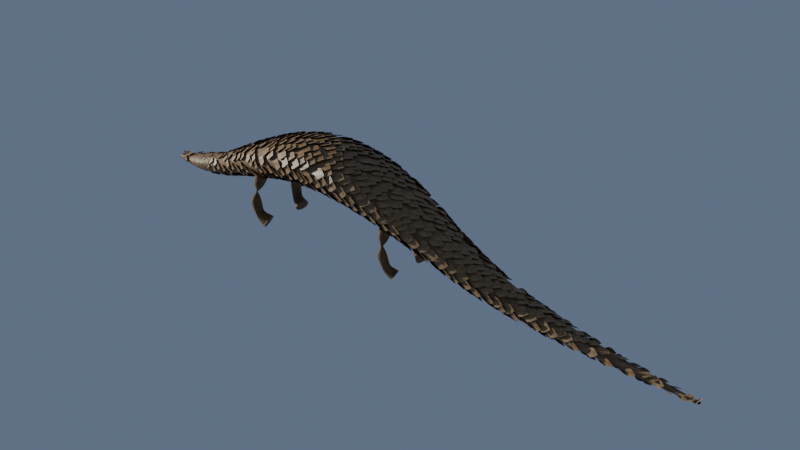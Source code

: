 # Source: assembly.blend  (saved by Blender 4.4.32; exported with 4.5.12 LTS)
import bpy
from mathutils import Matrix  # noqa: F401  (used for matrix-valued properties, if any)

bpy.ops.wm.read_factory_settings(use_empty=True)
scene = bpy.context.scene
scene.name = 'Scene'

# ---- collections
col_collection = bpy.data.collections.new('Collection'); scene.collection.children.link(col_collection)

# ---- materials (node trees are filled in below, after node groups)
mat_pangolinbelly = bpy.data.materials.new('PangolinBelly')
mat_pangolinheadmat = bpy.data.materials.new('PangolinHeadMat')
mat_pangolinlegmat = bpy.data.materials.new('PangolinLegMat')
mat_pangolinscalemat = bpy.data.materials.new('PangolinScaleMat')

# ---- node groups
ng_pangolinscales = bpy.data.node_groups.new('PangolinScales', 'GeometryNodeTree')
_s = ng_pangolinscales.interface.new_socket(name='Geometry', in_out='OUTPUT', socket_type='NodeSocketGeometry')
_s = ng_pangolinscales.interface.new_socket(name='Geometry', in_out='INPUT', socket_type='NodeSocketGeometry')
# nodes of 'PangolinScales' reference scene objects; filled in after objects exist

# ---- material node trees
mat_pangolinbelly.use_nodes = True; mat_pangolinbelly.node_tree.nodes.clear()
_N = mat_pangolinbelly.node_tree.nodes; _L = mat_pangolinbelly.node_tree.links
n0 = _N.new('ShaderNodeOutputMaterial'); n0.name = 'Material Output'; n0.location = (800, 0)
n1 = _N.new('ShaderNodeBsdfPrincipled'); n1.name = 'Principled BSDF'; n1.location = (400, 0)
n1.inputs[2].default_value = 0.75
n1.inputs[8].default_value = 0.08
n1.inputs[9].default_value = (0.3, 0.15, 0.08)
n1.inputs[13].default_value = 0.2
n2 = _N.new('ShaderNodeTexCoord'); n2.name = 'Texture Coordinate'; n2.location = (-500, 0)
n3 = _N.new('ShaderNodeTexNoise'); n3.name = 'Noise Texture'; n3.location = (-200, 100)
n3.inputs[2].default_value = 12.0
n3.inputs[3].default_value = 5.0
n4 = _N.new('ShaderNodeValToRGB'); n4.name = 'Color Ramp'; n4.location = (100, 100)
while len(n4.color_ramp.elements) > 1: n4.color_ramp.elements.remove(n4.color_ramp.elements[-1])
n4.color_ramp.elements[0].position = 0.3; n4.color_ramp.elements[0].color = (0.2, 0.12, 0.06, 1.0)
_e = n4.color_ramp.elements.new(0.7); _e.color = (0.3, 0.2, 0.12, 1.0)
n5 = _N.new('ShaderNodeTexNoise'); n5.name = 'Noise Texture.001'; n5.location = (-200, -200)
n5.inputs[2].default_value = 80.0
n5.inputs[3].default_value = 8.0
n6 = _N.new('ShaderNodeBump'); n6.name = 'Bump'; n6.location = (200, -200)
n6.inputs[0].default_value = 0.1
n6.inputs[1].default_value = 1.0
_L.new(n1.outputs[0], n0.inputs[0])
_L.new(n2.outputs[3], n3.inputs[0])
_L.new(n3.outputs[0], n4.inputs[0])
_L.new(n4.outputs[0], n1.inputs[0])
_L.new(n2.outputs[3], n5.inputs[0])
_L.new(n5.outputs[0], n6.inputs[3])
_L.new(n6.outputs[0], n1.inputs[5])
n0.is_active_output = True
mat_pangolinheadmat.use_nodes = True; mat_pangolinheadmat.node_tree.nodes.clear()
_N = mat_pangolinheadmat.node_tree.nodes; _L = mat_pangolinheadmat.node_tree.links
n0 = _N.new('ShaderNodeOutputMaterial'); n0.name = 'Material Output'; n0.location = (800, 0)
n1 = _N.new('ShaderNodeBsdfPrincipled'); n1.name = 'Principled BSDF'; n1.location = (400, 0)
n1.inputs[8].default_value = 0.03
n1.inputs[13].default_value = 0.4
n2 = _N.new('ShaderNodeTexCoord'); n2.name = 'Texture Coordinate'; n2.location = (-500, 0)
n3 = _N.new('ShaderNodeTexNoise'); n3.name = 'Noise Texture'; n3.location = (-200, 100)
n3.inputs[2].default_value = 20.0
n3.inputs[3].default_value = 6.0
n4 = _N.new('ShaderNodeValToRGB'); n4.name = 'Color Ramp'; n4.location = (100, 100)
while len(n4.color_ramp.elements) > 1: n4.color_ramp.elements.remove(n4.color_ramp.elements[-1])
n4.color_ramp.elements[0].position = 0.3; n4.color_ramp.elements[0].color = (0.15, 0.09, 0.04, 1.0)
_e = n4.color_ramp.elements.new(0.7); _e.color = (0.3, 0.18, 0.08, 1.0)
n5 = _N.new('ShaderNodeTexNoise'); n5.name = 'Noise Texture.001'; n5.location = (-200, -200)
n5.inputs[2].default_value = 50.0
n5.inputs[3].default_value = 10.0
n6 = _N.new('ShaderNodeBump'); n6.name = 'Bump'; n6.location = (200, -200)
n6.inputs[0].default_value = 0.2
n6.inputs[1].default_value = 1.0
_L.new(n1.outputs[0], n0.inputs[0])
_L.new(n2.outputs[3], n3.inputs[0])
_L.new(n3.outputs[0], n4.inputs[0])
_L.new(n4.outputs[0], n1.inputs[0])
_L.new(n2.outputs[3], n5.inputs[0])
_L.new(n5.outputs[0], n6.inputs[3])
_L.new(n6.outputs[0], n1.inputs[5])
n0.is_active_output = True
mat_pangolinlegmat.use_nodes = True; mat_pangolinlegmat.node_tree.nodes.clear()
_N = mat_pangolinlegmat.node_tree.nodes; _L = mat_pangolinlegmat.node_tree.links
n0 = _N.new('ShaderNodeOutputMaterial'); n0.name = 'Material Output'; n0.location = (800, 0)
n1 = _N.new('ShaderNodeBsdfPrincipled'); n1.name = 'Principled BSDF'; n1.location = (400, 0)
n1.inputs[2].default_value = 0.7
n1.inputs[13].default_value = 0.2
n2 = _N.new('ShaderNodeTexCoord'); n2.name = 'Texture Coordinate'; n2.location = (-500, 0)
n3 = _N.new('ShaderNodeTexNoise'); n3.name = 'Noise Texture'; n3.location = (-200, 100)
n3.inputs[2].default_value = 15.0
n3.inputs[3].default_value = 5.0
n4 = _N.new('ShaderNodeValToRGB'); n4.name = 'Color Ramp'; n4.location = (100, 100)
while len(n4.color_ramp.elements) > 1: n4.color_ramp.elements.remove(n4.color_ramp.elements[-1])
n4.color_ramp.elements[0].position = 0.3; n4.color_ramp.elements[0].color = (0.12, 0.07, 0.03, 1.0)
_e = n4.color_ramp.elements.new(0.7); _e.color = (0.25, 0.15, 0.07, 1.0)
n5 = _N.new('ShaderNodeTexNoise'); n5.name = 'Noise Texture.001'; n5.location = (-200, -200)
n5.inputs[2].default_value = 70.0
n5.inputs[3].default_value = 8.0
n6 = _N.new('ShaderNodeBump'); n6.name = 'Bump'; n6.location = (200, -200)
n6.inputs[0].default_value = 0.25
n6.inputs[1].default_value = 1.0
_L.new(n1.outputs[0], n0.inputs[0])
_L.new(n2.outputs[3], n3.inputs[0])
_L.new(n3.outputs[0], n4.inputs[0])
_L.new(n4.outputs[0], n1.inputs[0])
_L.new(n2.outputs[3], n5.inputs[0])
_L.new(n5.outputs[0], n6.inputs[3])
_L.new(n6.outputs[0], n1.inputs[5])
n0.is_active_output = True
mat_pangolinscalemat.use_nodes = True; mat_pangolinscalemat.node_tree.nodes.clear()
_N = mat_pangolinscalemat.node_tree.nodes; _L = mat_pangolinscalemat.node_tree.links
n0 = _N.new('ShaderNodeOutputMaterial'); n0.name = 'Material Output'; n0.location = (1200, 0)
n1 = _N.new('ShaderNodeBsdfPrincipled'); n1.name = 'Principled BSDF'; n1.location = (800, 0)
n1.inputs[8].default_value = 0.04
n1.inputs[9].default_value = (0.1, 0.05, 0.02)
n2 = _N.new('ShaderNodeTexCoord'); n2.name = 'Texture Coordinate'; n2.location = (-800, 0)
n3 = _N.new('ShaderNodeTexNoise'); n3.name = 'Noise Texture'; n3.location = (-500, 300)
n3.inputs[2].default_value = 8.0
n3.inputs[3].default_value = 3.0
n4 = _N.new('ShaderNodeTexNoise'); n4.name = 'Noise Texture.001'; n4.location = (-500, 100)
n4.inputs[2].default_value = 40.0
n4.inputs[3].default_value = 8.0
n4.inputs[4].default_value = 0.7
n5 = _N.new('ShaderNodeMix'); n5.name = 'Mix'; n5.location = (-200, 200)
n5.inputs[0].default_value = 0.7
n6 = _N.new('ShaderNodeValToRGB'); n6.name = 'Color Ramp'; n6.location = (100, 300)
while len(n6.color_ramp.elements) > 1: n6.color_ramp.elements.remove(n6.color_ramp.elements[-1])
n6.color_ramp.elements[0].position = 0.15; n6.color_ramp.elements[0].color = (0.08, 0.04, 0.02, 1.0)
_e = n6.color_ramp.elements.new(0.35); _e.color = (0.18, 0.1, 0.04, 1.0)
_e = n6.color_ramp.elements.new(0.55); _e.color = (0.32, 0.2, 0.09, 1.0)
_e = n6.color_ramp.elements.new(0.7); _e.color = (0.42, 0.27, 0.12, 1.0)
_e = n6.color_ramp.elements.new(0.85); _e.color = (0.5, 0.32, 0.14, 1.0)
n7 = _N.new('ShaderNodeTexNoise'); n7.name = 'Noise Texture.002'; n7.location = (-500, -200)
n7.inputs[2].default_value = 25.0
n7.inputs[3].default_value = 4.0
n8 = _N.new('ShaderNodeValToRGB'); n8.name = 'Color Ramp.001'; n8.location = (100, -200)
while len(n8.color_ramp.elements) > 1: n8.color_ramp.elements.remove(n8.color_ramp.elements[-1])
n8.color_ramp.elements[0].position = 0.3; n8.color_ramp.elements[0].color = (0.3, 0.3, 0.3, 1.0)
_e = n8.color_ramp.elements.new(0.7); _e.color = (0.55, 0.55, 0.55, 1.0)
n9 = _N.new('ShaderNodeTexNoise'); n9.name = 'Noise Texture.003'; n9.location = (-500, -450)
n9.inputs[2].default_value = 60.0
n9.inputs[3].default_value = 10.0
n9.inputs[4].default_value = 0.8
n10 = _N.new('ShaderNodeBump'); n10.name = 'Bump'; n10.location = (400, -400)
n10.inputs[0].default_value = 0.15
n10.inputs[1].default_value = 1.0
_L.new(n1.outputs[0], n0.inputs[0])
_L.new(n2.outputs[3], n3.inputs[0])
_L.new(n2.outputs[3], n4.inputs[0])
_L.new(n3.outputs[0], n5.inputs[2])
_L.new(n4.outputs[0], n5.inputs[3])
_L.new(n5.outputs[0], n6.inputs[0])
_L.new(n6.outputs[0], n1.inputs[0])
_L.new(n2.outputs[3], n7.inputs[0])
_L.new(n7.outputs[0], n8.inputs[0])
_L.new(n8.outputs[0], n1.inputs[2])
_L.new(n2.outputs[3], n9.inputs[0])
_L.new(n9.outputs[0], n10.inputs[3])
_L.new(n10.outputs[0], n1.inputs[5])
n0.is_active_output = True

# ---- world
world_world = bpy.data.worlds.new('World'); scene.world = world_world
world_world.use_nodes = True; world_world.node_tree.nodes.clear()
_N = world_world.node_tree.nodes; _L = world_world.node_tree.links
n0 = _N.new('ShaderNodeOutputWorld'); n0.name = 'World Output'; n0.location = (300, 300)
n1 = _N.new('ShaderNodeBackground'); n1.name = 'Background'; n1.location = (10, 300)
n1.inputs[0].default_value = (0.15, 0.2, 0.3, 1.0)
n1.inputs[1].default_value = 0.8
_L.new(n1.outputs[0], n0.inputs[0])
n0.is_active_output = True
world_world.color = (0.05088, 0.05088, 0.05088)
world_world.sun_shadow_jitter_overblur = 0.0

# ---- lights
light_sun_001 = bpy.data.lights.new('Sun.001', 'SUN')
light_sun_001.color = (1.0, 0.95, 0.85)
light_sun_001.energy = 4.0

# ---- meshes
me_pangolinbody_002 = bpy.data.meshes.new('PangolinBody.002')
me_pangolinbody_002.from_pydata([(0.2, 0.03, 0.55), (0.2, 0.02772, 0.5592), (0.2, 0.02121, 0.567), (0.2, 0.01148, 0.5722), (0.2, 1.837e-18, 0.574), (0.2, -0.01148, 0.5722), (0.2, -0.02121, 0.567), (0.2, -0.02772, 0.5592), (0.2, -0.03, 0.55), (0.2, -0.02772, 0.5379), (0.2, -0.02121, 0.5277), (0.2, -0.01148, 0.5209), (0.2, -5.511e-18, 0.5185), (0.2, 0.01148, 0.5209), (0.2, 0.02121, 0.5277), (0.2, 0.02772, 0.5379), (0.45, 0.08, 0.57), (0.45, 0.07391, 0.5914), (0.45, 0.05657, 0.6096), (0.45, 0.03061, 0.6217), (0.45, 4.899e-18, 0.626), (0.45, -0.03061, 0.6217), (0.45, -0.05657, 0.6096), (0.45, -0.07391, 0.5914), (0.45, -0.08, 0.57), (0.45, -0.07391, 0.5419), (0.45, -0.05657, 0.518), (0.45, -0.03061, 0.5021), (0.45, -1.47e-17, 0.4965), (0.45, 0.03061, 0.5021), (0.45, 0.05657, 0.518), (0.45, 0.07391, 0.5419), (0.75, 0.12, 0.64), (0.75, 0.1109, 0.6706), (0.75, 0.08485, 0.6966), (0.75, 0.04592, 0.7139), (0.75, 7.348e-18, 0.72), (0.75, -0.04592, 0.7139), (0.75, -0.08485, 0.6966), (0.75, -0.1109, 0.6706), (0.75, -0.12, 0.64), (0.75, -0.1109, 0.5998), (0.75, -0.08485, 0.5658), (0.75, -0.04592, 0.543), (0.75, -2.204e-17, 0.535), (0.75, 0.04592, 0.543), (0.75, 0.08485, 0.5658), (0.75, 0.1109, 0.5998), (1.0, 0.16, 0.76), (1.0, 0.1478, 0.7998), (1.0, 0.1131, 0.8335), (1.0, 0.06123, 0.8561), (1.0, 9.797e-18, 0.864), (1.0, -0.06123, 0.8561), (1.0, -0.1131, 0.8335), (1.0, -0.1478, 0.7998), (1.0, -0.16, 0.76), (1.0, -0.1478, 0.7078), (1.0, -0.1131, 0.6635), (1.0, -0.06123, 0.6339), (1.0, -2.939e-17, 0.6235), (1.0, 0.06123, 0.6339), (1.0, 0.1131, 0.6635), (1.0, 0.1478, 0.7078), (1.25, 0.22, 0.85), (1.25, 0.2033, 0.899), (1.25, 0.1556, 0.9405), (1.25, 0.08419, 0.9683), (1.25, 1.347e-17, 0.978), (1.25, -0.08419, 0.9683), (1.25, -0.1556, 0.9405), (1.25, -0.2033, 0.899), (1.25, -0.22, 0.85), (1.25, -0.2033, 0.7857), (1.25, -0.1556, 0.7312), (1.25, -0.08419, 0.6948), (1.25, -4.041e-17, 0.682), (1.25, 0.08419, 0.6948), (1.25, 0.1556, 0.7312), (1.25, 0.2033, 0.7857), (1.55, 0.28, 0.95), (1.55, 0.2587, 1.005), (1.55, 0.198, 1.052), (1.55, 0.1072, 1.083), (1.55, 1.715e-17, 1.094), (1.55, -0.1072, 1.083), (1.55, -0.198, 1.052), (1.55, -0.2587, 1.005), (1.55, -0.28, 0.95), (1.55, -0.2587, 0.8777), (1.55, -0.198, 0.8164), (1.55, -0.1072, 0.7754), (1.55, -5.144e-17, 0.761), (1.55, 0.1072, 0.7754), (1.55, 0.198, 0.8164), (1.55, 0.2587, 0.8777), (1.9, 0.3, 0.97), (1.9, 0.2772, 1.025), (1.9, 0.2121, 1.072), (1.9, 0.1148, 1.103), (1.9, 1.837e-17, 1.114), (1.9, -0.1148, 1.103), (1.9, -0.2121, 1.072), (1.9, -0.2772, 1.025), (1.9, -0.3, 0.97), (1.9, -0.2772, 0.8977), (1.9, -0.2121, 0.8364), (1.9, -0.1148, 0.7954), (1.9, -5.511e-17, 0.781), (1.9, 0.1148, 0.7954), (1.9, 0.2121, 0.8364), (1.9, 0.2772, 0.8977), (2.25, 0.28, 0.91), (2.25, 0.2587, 0.962), (2.25, 0.198, 1.006), (2.25, 0.1072, 1.036), (2.25, 1.715e-17, 1.046), (2.25, -0.1072, 1.036), (2.25, -0.198, 1.006), (2.25, -0.2587, 0.962), (2.25, -0.28, 0.91), (2.25, -0.2587, 0.8417), (2.25, -0.198, 0.7838), (2.25, -0.1072, 0.7451), (2.25, -5.144e-17, 0.7315), (2.25, 0.1072, 0.7451), (2.25, 0.198, 0.7838), (2.25, 0.2587, 0.8417), (2.55, 0.24, 0.8), (2.55, 0.2217, 0.8459), (2.55, 0.1697, 0.8849), (2.55, 0.09184, 0.9109), (2.55, 1.47e-17, 0.92), (2.55, -0.09184, 0.9109), (2.55, -0.1697, 0.8849), (2.55, -0.2217, 0.8459), (2.55, -0.24, 0.8), (2.55, -0.2217, 0.7397), (2.55, -0.1697, 0.6886), (2.55, -0.09184, 0.6545), (2.55, -4.409e-17, 0.6425), (2.55, 0.09184, 0.6545), (2.55, 0.1697, 0.6886), (2.55, 0.2217, 0.7397), (2.85, 0.18, 0.65), (2.85, 0.1663, 0.6867), (2.85, 0.1273, 0.7179), (2.85, 0.06888, 0.7387), (2.85, 1.102e-17, 0.746), (2.85, -0.06888, 0.7387), (2.85, -0.1273, 0.7179), (2.85, -0.1663, 0.6867), (2.85, -0.18, 0.65), (2.85, -0.1663, 0.6018), (2.85, -0.1273, 0.5609), (2.85, -0.06888, 0.5336), (2.85, -3.307e-17, 0.524), (2.85, 0.06888, 0.5336), (2.85, 0.1273, 0.5609), (2.85, 0.1663, 0.6018), (3.15, 0.14, 0.51), (3.15, 0.1293, 0.5406), (3.15, 0.09899, 0.5666), (3.15, 0.05358, 0.5839), (3.15, 8.573e-18, 0.59), (3.15, -0.05358, 0.5839), (3.15, -0.09899, 0.5666), (3.15, -0.1293, 0.5406), (3.15, -0.14, 0.51), (3.15, -0.1293, 0.4698), (3.15, -0.09899, 0.4358), (3.15, -0.05358, 0.413), (3.15, -2.572e-17, 0.405), (3.15, 0.05358, 0.413), (3.15, 0.09899, 0.4358), (3.15, 0.1293, 0.4698), (3.5, 0.1, 0.4), (3.5, 0.09239, 0.4245), (3.5, 0.07071, 0.4453), (3.5, 0.03827, 0.4591), (3.5, 6.123e-18, 0.464), (3.5, -0.03827, 0.4591), (3.5, -0.07071, 0.4453), (3.5, -0.09239, 0.4245), (3.5, -0.1, 0.4), (3.5, -0.09239, 0.3679), (3.5, -0.07071, 0.3406), (3.5, -0.03827, 0.3224), (3.5, -1.837e-17, 0.316), (3.5, 0.03827, 0.3224), (3.5, 0.07071, 0.3406), (3.5, 0.09239, 0.3679), (3.9, 0.07, 0.32), (3.9, 0.06467, 0.3353), (3.9, 0.0495, 0.3483), (3.9, 0.02679, 0.357), (3.9, 4.286e-18, 0.36), (3.9, -0.02679, 0.357), (3.9, -0.0495, 0.3483), (3.9, -0.06467, 0.3353), (3.9, -0.07, 0.32), (3.9, -0.06467, 0.2999), (3.9, -0.0495, 0.2829), (3.9, -0.02679, 0.2715), (3.9, -1.286e-17, 0.2675), (3.9, 0.02679, 0.2715), (3.9, 0.0495, 0.2829), (3.9, 0.06467, 0.2999), (4.35, 0.04, 0.26), (4.35, 0.03696, 0.2692), (4.35, 0.02828, 0.277), (4.35, 0.01531, 0.2822), (4.35, 2.449e-18, 0.284), (4.35, -0.01531, 0.2822), (4.35, -0.02828, 0.277), (4.35, -0.03696, 0.2692), (4.35, -0.04, 0.26), (4.35, -0.03696, 0.2479), (4.35, -0.02828, 0.2377), (4.35, -0.01531, 0.2309), (4.35, -7.348e-18, 0.2285), (4.35, 0.01531, 0.2309), (4.35, 0.02828, 0.2377), (4.35, 0.03696, 0.2479), (4.85, 0.01, 0.22), (4.85, 0.009239, 0.2231), (4.85, 0.007071, 0.2257), (4.85, 0.003827, 0.2274), (4.85, 6.123e-19, 0.228), (4.85, -0.003827, 0.2274), (4.85, -0.007071, 0.2257), (4.85, -0.009239, 0.2231), (4.85, -0.01, 0.22), (4.85, -0.009239, 0.216), (4.85, -0.007071, 0.2126), (4.85, -0.003827, 0.2103), (4.85, -1.837e-18, 0.2095), (4.85, 0.003827, 0.2103), (4.85, 0.007071, 0.2126), (4.85, 0.009239, 0.216)], [], [(0, 1, 17, 16), (1, 2, 18, 17), (2, 3, 19, 18), (3, 4, 20, 19), (4, 5, 21, 20), (5, 6, 22, 21), (6, 7, 23, 22), (7, 8, 24, 23), (8, 9, 25, 24), (9, 10, 26, 25), (10, 11, 27, 26), (11, 12, 28, 27), (12, 13, 29, 28), (13, 14, 30, 29), (14, 15, 31, 30), (15, 0, 16, 31), (16, 17, 33, 32), (17, 18, 34, 33), (18, 19, 35, 34), (19, 20, 36, 35), (20, 21, 37, 36), (21, 22, 38, 37), (22, 23, 39, 38), (23, 24, 40, 39), (24, 25, 41, 40), (25, 26, 42, 41), (26, 27, 43, 42), (27, 28, 44, 43), (28, 29, 45, 44), (29, 30, 46, 45), (30, 31, 47, 46), (31, 16, 32, 47), (32, 33, 49, 48), (33, 34, 50, 49), (34, 35, 51, 50), (35, 36, 52, 51), (36, 37, 53, 52), (37, 38, 54, 53), (38, 39, 55, 54), (39, 40, 56, 55), (40, 41, 57, 56), (41, 42, 58, 57), (42, 43, 59, 58), (43, 44, 60, 59), (44, 45, 61, 60), (45, 46, 62, 61), (46, 47, 63, 62), (47, 32, 48, 63), (48, 49, 65, 64), (49, 50, 66, 65), (50, 51, 67, 66), (51, 52, 68, 67), (52, 53, 69, 68), (53, 54, 70, 69), (54, 55, 71, 70), (55, 56, 72, 71), (56, 57, 73, 72), (57, 58, 74, 73), (58, 59, 75, 74), (59, 60, 76, 75), (60, 61, 77, 76), (61, 62, 78, 77), (62, 63, 79, 78), (63, 48, 64, 79), (64, 65, 81, 80), (65, 66, 82, 81), (66, 67, 83, 82), (67, 68, 84, 83), (68, 69, 85, 84), (69, 70, 86, 85), (70, 71, 87, 86), (71, 72, 88, 87), (72, 73, 89, 88), (73, 74, 90, 89), (74, 75, 91, 90), (75, 76, 92, 91), (76, 77, 93, 92), (77, 78, 94, 93), (78, 79, 95, 94), (79, 64, 80, 95), (80, 81, 97, 96), (81, 82, 98, 97), (82, 83, 99, 98), (83, 84, 100, 99), (84, 85, 101, 100), (85, 86, 102, 101), (86, 87, 103, 102), (87, 88, 104, 103), (88, 89, 105, 104), (89, 90, 106, 105), (90, 91, 107, 106), (91, 92, 108, 107), (92, 93, 109, 108), (93, 94, 110, 109), (94, 95, 111, 110), (95, 80, 96, 111), (96, 97, 113, 112), (97, 98, 114, 113), (98, 99, 115, 114), (99, 100, 116, 115), (100, 101, 117, 116), (101, 102, 118, 117), (102, 103, 119, 118), (103, 104, 120, 119), (104, 105, 121, 120), (105, 106, 122, 121), (106, 107, 123, 122), (107, 108, 124, 123), (108, 109, 125, 124), (109, 110, 126, 125), (110, 111, 127, 126), (111, 96, 112, 127), (112, 113, 129, 128), (113, 114, 130, 129), (114, 115, 131, 130), (115, 116, 132, 131), (116, 117, 133, 132), (117, 118, 134, 133), (118, 119, 135, 134), (119, 120, 136, 135), (120, 121, 137, 136), (121, 122, 138, 137), (122, 123, 139, 138), (123, 124, 140, 139), (124, 125, 141, 140), (125, 126, 142, 141), (126, 127, 143, 142), (127, 112, 128, 143), (128, 129, 145, 144), (129, 130, 146, 145), (130, 131, 147, 146), (131, 132, 148, 147), (132, 133, 149, 148), (133, 134, 150, 149), (134, 135, 151, 150), (135, 136, 152, 151), (136, 137, 153, 152), (137, 138, 154, 153), (138, 139, 155, 154), (139, 140, 156, 155), (140, 141, 157, 156), (141, 142, 158, 157), (142, 143, 159, 158), (143, 128, 144, 159), (144, 145, 161, 160), (145, 146, 162, 161), (146, 147, 163, 162), (147, 148, 164, 163), (148, 149, 165, 164), (149, 150, 166, 165), (150, 151, 167, 166), (151, 152, 168, 167), (152, 153, 169, 168), (153, 154, 170, 169), (154, 155, 171, 170), (155, 156, 172, 171), (156, 157, 173, 172), (157, 158, 174, 173), (158, 159, 175, 174), (159, 144, 160, 175), (160, 161, 177, 176), (161, 162, 178, 177), (162, 163, 179, 178), (163, 164, 180, 179), (164, 165, 181, 180), (165, 166, 182, 181), (166, 167, 183, 182), (167, 168, 184, 183), (168, 169, 185, 184), (169, 170, 186, 185), (170, 171, 187, 186), (171, 172, 188, 187), (172, 173, 189, 188), (173, 174, 190, 189), (174, 175, 191, 190), (175, 160, 176, 191), (176, 177, 193, 192), (177, 178, 194, 193), (178, 179, 195, 194), (179, 180, 196, 195), (180, 181, 197, 196), (181, 182, 198, 197), (182, 183, 199, 198), (183, 184, 200, 199), (184, 185, 201, 200), (185, 186, 202, 201), (186, 187, 203, 202), (187, 188, 204, 203), (188, 189, 205, 204), (189, 190, 206, 205), (190, 191, 207, 206), (191, 176, 192, 207), (192, 193, 209, 208), (193, 194, 210, 209), (194, 195, 211, 210), (195, 196, 212, 211), (196, 197, 213, 212), (197, 198, 214, 213), (198, 199, 215, 214), (199, 200, 216, 215), (200, 201, 217, 216), (201, 202, 218, 217), (202, 203, 219, 218), (203, 204, 220, 219), (204, 205, 221, 220), (205, 206, 222, 221), (206, 207, 223, 222), (207, 192, 208, 223), (208, 209, 225, 224), (209, 210, 226, 225), (210, 211, 227, 226), (211, 212, 228, 227), (212, 213, 229, 228), (213, 214, 230, 229), (214, 215, 231, 230), (215, 216, 232, 231), (216, 217, 233, 232), (217, 218, 234, 233), (218, 219, 235, 234), (219, 220, 236, 235), (220, 221, 237, 236), (221, 222, 238, 237), (222, 223, 239, 238), (223, 208, 224, 239), (0, 1, 2, 3, 4, 5, 6, 7, 8, 9, 10, 11, 12, 13, 14, 15), (239, 238, 237, 236, 235, 234, 233, 232, 231, 230, 229, 228, 227, 226, 225, 224)])
me_pangolinbody_002.polygons.foreach_set('use_smooth', [True] * 226)
me_pangolinbody_002.materials.append(mat_pangolinbelly)
me_pangolinbody_002.update()
me_pangolinhead_002 = bpy.data.meshes.new('PangolinHead.002')
me_pangolinhead_002.from_pydata([(0.15, 0.02, 0.535), (0.15, 0.01848, 0.5419), (0.15, 0.01414, 0.5477), (0.15, 0.007654, 0.5516), (0.15, 1.225e-18, 0.553), (0.15, -0.007654, 0.5516), (0.15, -0.01414, 0.5477), (0.15, -0.01848, 0.5419), (0.15, -0.02, 0.535), (0.15, -0.01848, 0.5278), (0.15, -0.01414, 0.5216), (0.15, -0.007654, 0.5175), (0.15, -3.674e-18, 0.5161), (0.15, 0.007654, 0.5175), (0.15, 0.01414, 0.5216), (0.15, 0.01848, 0.5278), (0.2, 0.03, 0.537), (0.2, 0.02772, 0.5465), (0.2, 0.02121, 0.5545), (0.2, 0.01148, 0.5598), (0.2, 1.837e-18, 0.5617), (0.2, -0.01148, 0.5598), (0.2, -0.02121, 0.5545), (0.2, -0.02772, 0.5465), (0.2, -0.03, 0.537), (0.2, -0.02772, 0.5266), (0.2, -0.02121, 0.5177), (0.2, -0.01148, 0.5118), (0.2, -5.511e-18, 0.5097), (0.2, 0.01148, 0.5118), (0.2, 0.02121, 0.5177), (0.2, 0.02772, 0.5266), (0.24, 0.038, 0.54), (0.24, 0.03511, 0.551), (0.24, 0.02687, 0.5604), (0.24, 0.01454, 0.5666), (0.24, 2.327e-18, 0.5688), (0.24, -0.01454, 0.5666), (0.24, -0.02687, 0.5604), (0.24, -0.03511, 0.551), (0.24, -0.038, 0.54), (0.24, -0.03511, 0.5271), (0.24, -0.02687, 0.5162), (0.24, -0.01454, 0.509), (0.24, -6.98e-18, 0.5064), (0.24, 0.01454, 0.509), (0.24, 0.02687, 0.5162), (0.24, 0.03511, 0.5271), (0.3, 0.055, 0.547), (0.3, 0.05081, 0.5616), (0.3, 0.03889, 0.574), (0.3, 0.02105, 0.5823), (0.3, 3.368e-18, 0.5853), (0.3, -0.02105, 0.5823), (0.3, -0.03889, 0.574), (0.3, -0.05081, 0.5616), (0.3, -0.055, 0.547), (0.3, -0.05081, 0.5289), (0.3, -0.03889, 0.5136), (0.3, -0.02105, 0.5033), (0.3, -1.01e-17, 0.4998), (0.3, 0.02105, 0.5033), (0.3, 0.03889, 0.5136), (0.3, 0.05081, 0.5289), (0.37, 0.075, 0.56), (0.37, 0.06929, 0.5788), (0.37, 0.05303, 0.5948), (0.37, 0.0287, 0.6055), (0.37, 4.592e-18, 0.6092), (0.37, -0.0287, 0.6055), (0.37, -0.05303, 0.5948), (0.37, -0.06929, 0.5788), (0.37, -0.075, 0.56), (0.37, -0.06929, 0.5359), (0.37, -0.05303, 0.5155), (0.37, -0.0287, 0.5018), (0.37, -1.378e-17, 0.497), (0.37, 0.0287, 0.5018), (0.37, 0.05303, 0.5155), (0.37, 0.06929, 0.5359), (0.45, 0.095, 0.575), (0.45, 0.08777, 0.5989), (0.45, 0.06718, 0.6191), (0.45, 0.03635, 0.6327), (0.45, 5.817e-18, 0.6374), (0.45, -0.03635, 0.6327), (0.45, -0.06718, 0.6191), (0.45, -0.08777, 0.5989), (0.45, -0.095, 0.575), (0.45, -0.08777, 0.5437), (0.45, -0.06718, 0.5171), (0.45, -0.03635, 0.4993), (0.45, -1.745e-17, 0.4931), (0.45, 0.03635, 0.4993), (0.45, 0.06718, 0.5171), (0.45, 0.08777, 0.5437), (0.53, 0.105, 0.592), (0.53, 0.09701, 0.618), (0.53, 0.07425, 0.6401), (0.53, 0.04018, 0.6548), (0.53, 6.429e-18, 0.66), (0.53, -0.04018, 0.6548), (0.53, -0.07425, 0.6401), (0.53, -0.09701, 0.618), (0.53, -0.105, 0.592), (0.53, -0.09701, 0.5578), (0.53, -0.07425, 0.5289), (0.53, -0.04018, 0.5095), (0.53, -1.929e-17, 0.5028), (0.53, 0.04018, 0.5095), (0.53, 0.07425, 0.5289), (0.53, 0.09701, 0.5578), (0.62, 0.112, 0.616), (0.62, 0.1035, 0.6442), (0.62, 0.0792, 0.668), (0.62, 0.04286, 0.684), (0.62, 6.858e-18, 0.6896), (0.62, -0.04286, 0.684), (0.62, -0.0792, 0.668), (0.62, -0.1035, 0.6442), (0.62, -0.112, 0.616), (0.62, -0.1035, 0.579), (0.62, -0.0792, 0.5477), (0.62, -0.04286, 0.5268), (0.62, -2.057e-17, 0.5194), (0.62, 0.04286, 0.5268), (0.62, 0.0792, 0.5477), (0.62, 0.1035, 0.579), (0.75, 0.12, 0.64), (0.75, 0.1109, 0.6706), (0.75, 0.08485, 0.6966), (0.75, 0.04592, 0.7139), (0.75, 7.348e-18, 0.72), (0.75, -0.04592, 0.7139), (0.75, -0.08485, 0.6966), (0.75, -0.1109, 0.6706), (0.75, -0.12, 0.64), (0.75, -0.1109, 0.5998), (0.75, -0.08485, 0.5658), (0.75, -0.04592, 0.543), (0.75, -2.204e-17, 0.535), (0.75, 0.04592, 0.543), (0.75, 0.08485, 0.5658), (0.75, 0.1109, 0.5998)], [], [(0, 1, 17, 16), (1, 2, 18, 17), (2, 3, 19, 18), (3, 4, 20, 19), (4, 5, 21, 20), (5, 6, 22, 21), (6, 7, 23, 22), (7, 8, 24, 23), (8, 9, 25, 24), (9, 10, 26, 25), (10, 11, 27, 26), (11, 12, 28, 27), (12, 13, 29, 28), (13, 14, 30, 29), (14, 15, 31, 30), (15, 0, 16, 31), (16, 17, 33, 32), (17, 18, 34, 33), (18, 19, 35, 34), (19, 20, 36, 35), (20, 21, 37, 36), (21, 22, 38, 37), (22, 23, 39, 38), (23, 24, 40, 39), (24, 25, 41, 40), (25, 26, 42, 41), (26, 27, 43, 42), (27, 28, 44, 43), (28, 29, 45, 44), (29, 30, 46, 45), (30, 31, 47, 46), (31, 16, 32, 47), (32, 33, 49, 48), (33, 34, 50, 49), (34, 35, 51, 50), (35, 36, 52, 51), (36, 37, 53, 52), (37, 38, 54, 53), (38, 39, 55, 54), (39, 40, 56, 55), (40, 41, 57, 56), (41, 42, 58, 57), (42, 43, 59, 58), (43, 44, 60, 59), (44, 45, 61, 60), (45, 46, 62, 61), (46, 47, 63, 62), (47, 32, 48, 63), (48, 49, 65, 64), (49, 50, 66, 65), (50, 51, 67, 66), (51, 52, 68, 67), (52, 53, 69, 68), (53, 54, 70, 69), (54, 55, 71, 70), (55, 56, 72, 71), (56, 57, 73, 72), (57, 58, 74, 73), (58, 59, 75, 74), (59, 60, 76, 75), (60, 61, 77, 76), (61, 62, 78, 77), (62, 63, 79, 78), (63, 48, 64, 79), (64, 65, 81, 80), (65, 66, 82, 81), (66, 67, 83, 82), (67, 68, 84, 83), (68, 69, 85, 84), (69, 70, 86, 85), (70, 71, 87, 86), (71, 72, 88, 87), (72, 73, 89, 88), (73, 74, 90, 89), (74, 75, 91, 90), (75, 76, 92, 91), (76, 77, 93, 92), (77, 78, 94, 93), (78, 79, 95, 94), (79, 64, 80, 95), (80, 81, 97, 96), (81, 82, 98, 97), (82, 83, 99, 98), (83, 84, 100, 99), (84, 85, 101, 100), (85, 86, 102, 101), (86, 87, 103, 102), (87, 88, 104, 103), (88, 89, 105, 104), (89, 90, 106, 105), (90, 91, 107, 106), (91, 92, 108, 107), (92, 93, 109, 108), (93, 94, 110, 109), (94, 95, 111, 110), (95, 80, 96, 111), (96, 97, 113, 112), (97, 98, 114, 113), (98, 99, 115, 114), (99, 100, 116, 115), (100, 101, 117, 116), (101, 102, 118, 117), (102, 103, 119, 118), (103, 104, 120, 119), (104, 105, 121, 120), (105, 106, 122, 121), (106, 107, 123, 122), (107, 108, 124, 123), (108, 109, 125, 124), (109, 110, 126, 125), (110, 111, 127, 126), (111, 96, 112, 127), (112, 113, 129, 128), (113, 114, 130, 129), (114, 115, 131, 130), (115, 116, 132, 131), (116, 117, 133, 132), (117, 118, 134, 133), (118, 119, 135, 134), (119, 120, 136, 135), (120, 121, 137, 136), (121, 122, 138, 137), (122, 123, 139, 138), (123, 124, 140, 139), (124, 125, 141, 140), (125, 126, 142, 141), (126, 127, 143, 142), (127, 112, 128, 143), (0, 1, 2, 3, 4, 5, 6, 7, 8, 9, 10, 11, 12, 13, 14, 15)])
me_pangolinhead_002.polygons.foreach_set('use_smooth', [True] * 129)
me_pangolinhead_002.materials.append(mat_pangolinheadmat)
me_pangolinhead_002.update()
me_pangolinlegs_002 = bpy.data.meshes.new('PangolinLegs.002')
me_pangolinlegs_002.from_pydata([(1.269, -0.141, 0.75), (1.253, -0.1656, 0.7604), (1.256, -0.1957, 0.7668), (1.275, -0.2199, 0.7668), (1.304, -0.2288, 0.7604), (1.331, -0.219, 0.75), (1.347, -0.1944, 0.7396), (1.344, -0.1643, 0.7332), (1.325, -0.1401, 0.7332), (1.296, -0.1312, 0.7396), (1.245, -0.1629, 0.665), (1.231, -0.1863, 0.6748), (1.233, -0.2149, 0.6809), (1.251, -0.2379, 0.6809), (1.279, -0.2463, 0.6748), (1.305, -0.2371, 0.665), (1.319, -0.2137, 0.6552), (1.317, -0.1851, 0.6491), (1.299, -0.1621, 0.6491), (1.271, -0.1537, 0.6552), (1.275, -0.2574, 0.58), (1.292, -0.236, 0.5858), (1.292, -0.2084, 0.5894), (1.277, -0.1853, 0.5894), (1.251, -0.1754, 0.5858), (1.225, -0.1826, 0.58), (1.208, -0.204, 0.5742), (1.208, -0.2316, 0.5706), (1.223, -0.2547, 0.5706), (1.249, -0.2646, 0.5742), (1.289, -0.2454, 0.5), (1.304, -0.2251, 0.5055), (1.305, -0.1991, 0.5089), (1.291, -0.1772, 0.5089), (1.266, -0.1679, 0.5055), (1.241, -0.1746, 0.5), (1.226, -0.1949, 0.4945), (1.225, -0.2209, 0.4911), (1.239, -0.2428, 0.4911), (1.264, -0.2521, 0.4945), (1.291, -0.2385, 0.42), (1.3, -0.228, 0.4406), (1.301, -0.2069, 0.4533), (1.294, -0.1831, 0.4533), (1.282, -0.1658, 0.4406), (1.269, -0.1615, 0.42), (1.26, -0.172, 0.3994), (1.259, -0.1931, 0.3867), (1.266, -0.2169, 0.3867), (1.278, -0.2342, 0.3994), (1.328, -0.2357, 0.4), (1.338, -0.2233, 0.4245), (1.34, -0.1981, 0.4396), (1.332, -0.1699, 0.4396), (1.317, -0.1494, 0.4245), (1.302, -0.1443, 0.4), (1.292, -0.1567, 0.3755), (1.29, -0.1819, 0.3604), (1.298, -0.2101, 0.3604), (1.313, -0.2306, 0.3755), (1.365, -0.2329, 0.38), (1.377, -0.2185, 0.4083), (1.379, -0.1894, 0.4258), (1.37, -0.1567, 0.4258), (1.353, -0.1329, 0.4083), (1.335, -0.1271, 0.38), (1.323, -0.1415, 0.3517), (1.321, -0.1706, 0.3342), (1.33, -0.2033, 0.3342), (1.347, -0.2271, 0.3517), (1.331, 0.219, 0.75), (1.304, 0.2288, 0.7604), (1.275, 0.2199, 0.7668), (1.256, 0.1957, 0.7668), (1.253, 0.1656, 0.7604), (1.269, 0.141, 0.75), (1.296, 0.1312, 0.7396), (1.325, 0.1401, 0.7332), (1.344, 0.1643, 0.7332), (1.347, 0.1944, 0.7396), (1.305, 0.2371, 0.665), (1.279, 0.2463, 0.6748), (1.251, 0.2379, 0.6809), (1.233, 0.2149, 0.6809), (1.231, 0.1863, 0.6748), (1.245, 0.1629, 0.665), (1.271, 0.1537, 0.6552), (1.299, 0.1621, 0.6491), (1.317, 0.1851, 0.6491), (1.319, 0.2137, 0.6552), (1.225, 0.1826, 0.58), (1.251, 0.1754, 0.5858), (1.277, 0.1853, 0.5894), (1.292, 0.2084, 0.5894), (1.292, 0.236, 0.5858), (1.275, 0.2574, 0.58), (1.249, 0.2646, 0.5742), (1.223, 0.2547, 0.5706), (1.208, 0.2316, 0.5706), (1.208, 0.204, 0.5742), (1.241, 0.1746, 0.5), (1.266, 0.1679, 0.5055), (1.291, 0.1772, 0.5089), (1.305, 0.1991, 0.5089), (1.304, 0.2251, 0.5055), (1.289, 0.2454, 0.5), (1.264, 0.2521, 0.4945), (1.239, 0.2428, 0.4911), (1.225, 0.2209, 0.4911), (1.226, 0.1949, 0.4945), (1.269, 0.1615, 0.42), (1.282, 0.1658, 0.4406), (1.294, 0.1831, 0.4533), (1.301, 0.2069, 0.4533), (1.3, 0.228, 0.4406), (1.291, 0.2385, 0.42), (1.278, 0.2342, 0.3994), (1.266, 0.2169, 0.3867), (1.259, 0.1931, 0.3867), (1.26, 0.172, 0.3994), (1.302, 0.1443, 0.4), (1.317, 0.1494, 0.4245), (1.332, 0.1699, 0.4396), (1.34, 0.1981, 0.4396), (1.338, 0.2233, 0.4245), (1.328, 0.2357, 0.4), (1.313, 0.2306, 0.3755), (1.298, 0.2101, 0.3604), (1.29, 0.1819, 0.3604), (1.292, 0.1567, 0.3755), (1.335, 0.1271, 0.38), (1.353, 0.1329, 0.4083), (1.37, 0.1567, 0.4258), (1.379, 0.1894, 0.4258), (1.377, 0.2185, 0.4083), (1.365, 0.2329, 0.38), (1.347, 0.2271, 0.3517), (1.33, 0.2033, 0.3342), (1.321, 0.1706, 0.3342), (1.323, 0.1415, 0.3517), (2.463, -0.135, 0.68), (2.455, -0.1613, 0.6858), (2.465, -0.187, 0.6894), (2.488, -0.2025, 0.6894), (2.516, -0.2017, 0.6858), (2.537, -0.185, 0.68), (2.545, -0.1587, 0.6742), (2.535, -0.133, 0.6706), (2.512, -0.1175, 0.6706), (2.484, -0.1183, 0.6742), (2.455, -0.1514, 0.6), (2.448, -0.1762, 0.6055), (2.457, -0.2005, 0.6089), (2.479, -0.2151, 0.6089), (2.505, -0.2143, 0.6055), (2.525, -0.1986, 0.6), (2.532, -0.1738, 0.5945), (2.523, -0.1495, 0.5911), (2.501, -0.1349, 0.5911), (2.475, -0.1357, 0.5945), (2.498, -0.2258, 0.52), (2.515, -0.2089, 0.5272), (2.518, -0.1848, 0.5316), (2.507, -0.1627, 0.5316), (2.486, -0.151, 0.5272), (2.462, -0.1542, 0.52), (2.445, -0.1711, 0.5128), (2.442, -0.1952, 0.5084), (2.453, -0.2173, 0.5084), (2.474, -0.229, 0.5128), (2.517, -0.2135, 0.45), (2.532, -0.1977, 0.4567), (2.536, -0.1752, 0.4609), (2.525, -0.1544, 0.4609), (2.505, -0.1435, 0.4567), (2.483, -0.1465, 0.45), (2.468, -0.1623, 0.4433), (2.464, -0.1848, 0.4391), (2.475, -0.2056, 0.4391), (2.495, -0.2165, 0.4433), (2.531, -0.2032, 0.38), (2.539, -0.1934, 0.3974), (2.54, -0.1746, 0.4081), (2.533, -0.1541, 0.4081), (2.521, -0.1397, 0.3974), (2.509, -0.1368, 0.38), (2.501, -0.1466, 0.3626), (2.5, -0.1654, 0.3519), (2.507, -0.1859, 0.3519), (2.519, -0.2003, 0.3626), (2.563, -0.1979, 0.36), (2.572, -0.1867, 0.3799), (2.573, -0.1653, 0.3922), (2.565, -0.1418, 0.3922), (2.552, -0.1253, 0.3799), (2.537, -0.1221, 0.36), (2.528, -0.1333, 0.3401), (2.527, -0.1547, 0.3278), (2.535, -0.1782, 0.3278), (2.548, -0.1947, 0.3401), (2.594, -0.1927, 0.34), (2.605, -0.1801, 0.3624), (2.606, -0.156, 0.3762), (2.597, -0.1296, 0.3762), (2.582, -0.111, 0.3624), (2.566, -0.1073, 0.34), (2.555, -0.1199, 0.3176), (2.554, -0.144, 0.3038), (2.563, -0.1704, 0.3038), (2.578, -0.189, 0.3176), (2.537, 0.185, 0.68), (2.516, 0.2017, 0.6858), (2.488, 0.2025, 0.6894), (2.465, 0.187, 0.6894), (2.455, 0.1613, 0.6858), (2.463, 0.135, 0.68), (2.484, 0.1183, 0.6742), (2.512, 0.1175, 0.6706), (2.535, 0.133, 0.6706), (2.545, 0.1587, 0.6742), (2.525, 0.1986, 0.6), (2.505, 0.2143, 0.6055), (2.479, 0.2151, 0.6089), (2.457, 0.2005, 0.6089), (2.448, 0.1762, 0.6055), (2.455, 0.1514, 0.6), (2.475, 0.1357, 0.5945), (2.501, 0.1349, 0.5911), (2.523, 0.1495, 0.5911), (2.532, 0.1738, 0.5945), (2.462, 0.1542, 0.52), (2.486, 0.151, 0.5272), (2.507, 0.1627, 0.5316), (2.518, 0.1848, 0.5316), (2.515, 0.2089, 0.5272), (2.498, 0.2258, 0.52), (2.474, 0.229, 0.5128), (2.453, 0.2173, 0.5084), (2.442, 0.1952, 0.5084), (2.445, 0.1711, 0.5128), (2.483, 0.1465, 0.45), (2.505, 0.1435, 0.4567), (2.525, 0.1544, 0.4609), (2.536, 0.1752, 0.4609), (2.532, 0.1977, 0.4567), (2.517, 0.2135, 0.45), (2.495, 0.2165, 0.4433), (2.475, 0.2056, 0.4391), (2.464, 0.1848, 0.4391), (2.468, 0.1623, 0.4433), (2.509, 0.1368, 0.38), (2.521, 0.1397, 0.3974), (2.533, 0.1541, 0.4081), (2.54, 0.1746, 0.4081), (2.539, 0.1934, 0.3974), (2.531, 0.2032, 0.38), (2.519, 0.2003, 0.3626), (2.507, 0.1859, 0.3519), (2.5, 0.1654, 0.3519), (2.501, 0.1466, 0.3626), (2.537, 0.1221, 0.36), (2.552, 0.1253, 0.3799), (2.565, 0.1418, 0.3922), (2.573, 0.1653, 0.3922), (2.572, 0.1867, 0.3799), (2.563, 0.1979, 0.36), (2.548, 0.1947, 0.3401), (2.535, 0.1782, 0.3278), (2.527, 0.1547, 0.3278), (2.528, 0.1333, 0.3401), (2.566, 0.1073, 0.34), (2.582, 0.111, 0.3624), (2.597, 0.1296, 0.3762), (2.606, 0.156, 0.3762), (2.605, 0.1801, 0.3624), (2.594, 0.1927, 0.34), (2.578, 0.189, 0.3176), (2.563, 0.1704, 0.3038), (2.554, 0.144, 0.3038), (2.555, 0.1199, 0.3176)], [], [(0, 1, 11, 10), (1, 2, 12, 11), (2, 3, 13, 12), (3, 4, 14, 13), (4, 5, 15, 14), (5, 6, 16, 15), (6, 7, 17, 16), (7, 8, 18, 17), (8, 9, 19, 18), (9, 0, 10, 19), (10, 11, 21, 20), (11, 12, 22, 21), (12, 13, 23, 22), (13, 14, 24, 23), (14, 15, 25, 24), (15, 16, 26, 25), (16, 17, 27, 26), (17, 18, 28, 27), (18, 19, 29, 28), (19, 10, 20, 29), (20, 21, 31, 30), (21, 22, 32, 31), (22, 23, 33, 32), (23, 24, 34, 33), (24, 25, 35, 34), (25, 26, 36, 35), (26, 27, 37, 36), (27, 28, 38, 37), (28, 29, 39, 38), (29, 20, 30, 39), (30, 31, 41, 40), (31, 32, 42, 41), (32, 33, 43, 42), (33, 34, 44, 43), (34, 35, 45, 44), (35, 36, 46, 45), (36, 37, 47, 46), (37, 38, 48, 47), (38, 39, 49, 48), (39, 30, 40, 49), (40, 41, 51, 50), (41, 42, 52, 51), (42, 43, 53, 52), (43, 44, 54, 53), (44, 45, 55, 54), (45, 46, 56, 55), (46, 47, 57, 56), (47, 48, 58, 57), (48, 49, 59, 58), (49, 40, 50, 59), (50, 51, 61, 60), (51, 52, 62, 61), (52, 53, 63, 62), (53, 54, 64, 63), (54, 55, 65, 64), (55, 56, 66, 65), (56, 57, 67, 66), (57, 58, 68, 67), (58, 59, 69, 68), (59, 50, 60, 69), (0, 1, 2, 3, 4, 5, 6, 7, 8, 9), (69, 68, 67, 66, 65, 64, 63, 62, 61, 60), (70, 71, 81, 80), (71, 72, 82, 81), (72, 73, 83, 82), (73, 74, 84, 83), (74, 75, 85, 84), (75, 76, 86, 85), (76, 77, 87, 86), (77, 78, 88, 87), (78, 79, 89, 88), (79, 70, 80, 89), (80, 81, 91, 90), (81, 82, 92, 91), (82, 83, 93, 92), (83, 84, 94, 93), (84, 85, 95, 94), (85, 86, 96, 95), (86, 87, 97, 96), (87, 88, 98, 97), (88, 89, 99, 98), (89, 80, 90, 99), (90, 91, 101, 100), (91, 92, 102, 101), (92, 93, 103, 102), (93, 94, 104, 103), (94, 95, 105, 104), (95, 96, 106, 105), (96, 97, 107, 106), (97, 98, 108, 107), (98, 99, 109, 108), (99, 90, 100, 109), (100, 101, 111, 110), (101, 102, 112, 111), (102, 103, 113, 112), (103, 104, 114, 113), (104, 105, 115, 114), (105, 106, 116, 115), (106, 107, 117, 116), (107, 108, 118, 117), (108, 109, 119, 118), (109, 100, 110, 119), (110, 111, 121, 120), (111, 112, 122, 121), (112, 113, 123, 122), (113, 114, 124, 123), (114, 115, 125, 124), (115, 116, 126, 125), (116, 117, 127, 126), (117, 118, 128, 127), (118, 119, 129, 128), (119, 110, 120, 129), (120, 121, 131, 130), (121, 122, 132, 131), (122, 123, 133, 132), (123, 124, 134, 133), (124, 125, 135, 134), (125, 126, 136, 135), (126, 127, 137, 136), (127, 128, 138, 137), (128, 129, 139, 138), (129, 120, 130, 139), (70, 71, 72, 73, 74, 75, 76, 77, 78, 79), (139, 138, 137, 136, 135, 134, 133, 132, 131, 130), (140, 141, 151, 150), (141, 142, 152, 151), (142, 143, 153, 152), (143, 144, 154, 153), (144, 145, 155, 154), (145, 146, 156, 155), (146, 147, 157, 156), (147, 148, 158, 157), (148, 149, 159, 158), (149, 140, 150, 159), (150, 151, 161, 160), (151, 152, 162, 161), (152, 153, 163, 162), (153, 154, 164, 163), (154, 155, 165, 164), (155, 156, 166, 165), (156, 157, 167, 166), (157, 158, 168, 167), (158, 159, 169, 168), (159, 150, 160, 169), (160, 161, 171, 170), (161, 162, 172, 171), (162, 163, 173, 172), (163, 164, 174, 173), (164, 165, 175, 174), (165, 166, 176, 175), (166, 167, 177, 176), (167, 168, 178, 177), (168, 169, 179, 178), (169, 160, 170, 179), (170, 171, 181, 180), (171, 172, 182, 181), (172, 173, 183, 182), (173, 174, 184, 183), (174, 175, 185, 184), (175, 176, 186, 185), (176, 177, 187, 186), (177, 178, 188, 187), (178, 179, 189, 188), (179, 170, 180, 189), (180, 181, 191, 190), (181, 182, 192, 191), (182, 183, 193, 192), (183, 184, 194, 193), (184, 185, 195, 194), (185, 186, 196, 195), (186, 187, 197, 196), (187, 188, 198, 197), (188, 189, 199, 198), (189, 180, 190, 199), (190, 191, 201, 200), (191, 192, 202, 201), (192, 193, 203, 202), (193, 194, 204, 203), (194, 195, 205, 204), (195, 196, 206, 205), (196, 197, 207, 206), (197, 198, 208, 207), (198, 199, 209, 208), (199, 190, 200, 209), (140, 141, 142, 143, 144, 145, 146, 147, 148, 149), (209, 208, 207, 206, 205, 204, 203, 202, 201, 200), (210, 211, 221, 220), (211, 212, 222, 221), (212, 213, 223, 222), (213, 214, 224, 223), (214, 215, 225, 224), (215, 216, 226, 225), (216, 217, 227, 226), (217, 218, 228, 227), (218, 219, 229, 228), (219, 210, 220, 229), (220, 221, 231, 230), (221, 222, 232, 231), (222, 223, 233, 232), (223, 224, 234, 233), (224, 225, 235, 234), (225, 226, 236, 235), (226, 227, 237, 236), (227, 228, 238, 237), (228, 229, 239, 238), (229, 220, 230, 239), (230, 231, 241, 240), (231, 232, 242, 241), (232, 233, 243, 242), (233, 234, 244, 243), (234, 235, 245, 244), (235, 236, 246, 245), (236, 237, 247, 246), (237, 238, 248, 247), (238, 239, 249, 248), (239, 230, 240, 249), (240, 241, 251, 250), (241, 242, 252, 251), (242, 243, 253, 252), (243, 244, 254, 253), (244, 245, 255, 254), (245, 246, 256, 255), (246, 247, 257, 256), (247, 248, 258, 257), (248, 249, 259, 258), (249, 240, 250, 259), (250, 251, 261, 260), (251, 252, 262, 261), (252, 253, 263, 262), (253, 254, 264, 263), (254, 255, 265, 264), (255, 256, 266, 265), (256, 257, 267, 266), (257, 258, 268, 267), (258, 259, 269, 268), (259, 250, 260, 269), (260, 261, 271, 270), (261, 262, 272, 271), (262, 263, 273, 272), (263, 264, 274, 273), (264, 265, 275, 274), (265, 266, 276, 275), (266, 267, 277, 276), (267, 268, 278, 277), (268, 269, 279, 278), (269, 260, 270, 279), (210, 211, 212, 213, 214, 215, 216, 217, 218, 219), (279, 278, 277, 276, 275, 274, 273, 272, 271, 270)])
me_pangolinlegs_002.polygons.foreach_set('use_smooth', [True] * 248)
me_pangolinlegs_002.materials.append(mat_pangolinlegmat)
me_pangolinlegs_002.update()
me_pangolinscale = bpy.data.meshes.new('PangolinScale')
me_pangolinscale.from_pydata([(0.07, 0.0, 0.025), (0.028, -0.036, 0.0175), (0.0, -0.045, 0.01), (-0.028, -0.0315, 0.0025), (-0.07, 0.0, 0.0), (-0.028, 0.0315, 0.0025), (0.0, 0.045, 0.01), (0.028, 0.036, 0.0175), (0.0, 0.0, 0.01125)], [], [(8, 0, 1), (8, 1, 2), (8, 2, 3), (8, 3, 4), (8, 4, 5), (8, 5, 6), (8, 6, 7), (8, 7, 0)])
me_pangolinscale.polygons.foreach_set('use_smooth', [True] * 8)
me_pangolinscale.materials.append(mat_pangolinscalemat)
me_pangolinscale.update()
arm_pangolinrig = bpy.data.armatures.new('PangolinRig')  # bones are not reproduced

# ---- objects
ob_pangolinrig = bpy.data.objects.new('PangolinRig', arm_pangolinrig)
ob_pangolinbody = bpy.data.objects.new('PangolinBody', me_pangolinbody_002)
ob_pangolinhead = bpy.data.objects.new('PangolinHead', me_pangolinhead_002)
ob_pangolinlegs = bpy.data.objects.new('PangolinLegs', me_pangolinlegs_002)
ob_pangolinscale = bpy.data.objects.new('PangolinScale', me_pangolinscale)
ob_pangolinsun = bpy.data.objects.new('PangolinSun', light_sun_001)
_N = ng_pangolinscales.nodes; _L = ng_pangolinscales.links
n0 = _N.new('NodeGroupInput'); n0.name = 'Group Input'; n0.location = (-1400, 0)
n1 = _N.new('NodeGroupOutput'); n1.name = 'Group Output'; n1.location = (800, 0)
n2 = _N.new('GeometryNodeDistributePointsOnFaces'); n2.name = 'Distribute Points on Faces'; n2.location = (-1000, 0)
n2.distribute_method = 'POISSON'
n2.inputs[2].default_value = 0.045
n2.inputs[3].default_value = 600.0
n2.inputs[4].default_value = 600.0
n2.inputs[5].default_value = 600.0
n2.inputs[6].default_value = 42
n3 = _N.new('GeometryNodeInputNormal'); n3.name = 'Normal'; n3.location = (-1000, -500)
n4 = _N.new('ShaderNodeSeparateXYZ'); n4.name = 'Separate XYZ'; n4.location = (-800, -500)
n5 = _N.new('ShaderNodeMath'); n5.name = 'Math'; n5.location = (-600, -400)
n5.operation = 'GREATER_THAN'
n5.inputs[1].default_value = -0.3
n6 = _N.new('GeometryNodeDeleteGeometry'); n6.name = 'Delete Geometry'; n6.location = (-400, 0)
n7 = _N.new('ShaderNodeMath'); n7.name = 'Math.001'; n7.location = (-500, -400)
n7.operation = 'SUBTRACT'
n7.inputs[0].default_value = 1.0
n8 = _N.new('GeometryNodeObjectInfo'); n8.name = 'Object Info'; n8.location = (-400, -200)
n8.inputs[0].default_value = ob_pangolinscale
n9 = _N.new('GeometryNodeInputPosition'); n9.name = 'Position'; n9.location = (-800, 200)
n10 = _N.new('ShaderNodeSeparateXYZ'); n10.name = 'Separate XYZ.001'; n10.location = (-600, 200)
n11 = _N.new('ShaderNodeMapRange'); n11.name = 'Map Range'; n11.location = (-400, 200)
n11.inputs[1].default_value = 0.5
n11.inputs[2].default_value = 4.5
n12 = _N.new('ShaderNodeMath'); n12.name = 'Math.002'; n12.location = (-200, 300)
n12.operation = 'MULTIPLY'
n12.inputs[1].default_value = 3.142
n13 = _N.new('ShaderNodeMath'); n13.name = 'Math.003'; n13.location = (0, 300)
n13.operation = 'SINE'
n14 = _N.new('ShaderNodeMath'); n14.name = 'Math.004'; n14.location = (200, 300)
n14.operation = 'MULTIPLY'
n14.inputs[1].default_value = 0.4
n15 = _N.new('ShaderNodeMath'); n15.name = 'Math.005'; n15.location = (400, 300)
n15.inputs[1].default_value = 0.6
n16 = _N.new('ShaderNodeCombineXYZ'); n16.name = 'Combine XYZ'; n16.location = (400, 200)
n17 = _N.new('GeometryNodeInstanceOnPoints'); n17.name = 'Instance on Points'; n17.location = (200, 0)
n18 = _N.new('FunctionNodeAlignEulerToVector'); n18.name = 'Align Euler to Vector'; n18.location = (0, -200)
n18.pivot_axis = 'Z'
n19 = _N.new('ShaderNodeCombineXYZ'); n19.name = 'Combine XYZ.001'; n19.location = (-200, -300)
n19.inputs[0].default_value = 1.0
n20 = _N.new('GeometryNodeJoinGeometry'); n20.name = 'Join Geometry'; n20.location = (600, 0)
_L.new(n0.outputs[0], n2.inputs[0])
_L.new(n3.outputs[0], n4.inputs[0])
_L.new(n4.outputs[2], n5.inputs[0])
_L.new(n2.outputs[0], n6.inputs[0])
_L.new(n5.outputs[0], n7.inputs[1])
_L.new(n7.outputs[0], n6.inputs[1])
_L.new(n9.outputs[0], n10.inputs[0])
_L.new(n10.outputs[0], n11.inputs[0])
_L.new(n11.outputs[0], n12.inputs[0])
_L.new(n12.outputs[0], n13.inputs[0])
_L.new(n13.outputs[0], n14.inputs[0])
_L.new(n14.outputs[0], n15.inputs[0])
_L.new(n15.outputs[0], n16.inputs[0])
_L.new(n15.outputs[0], n16.inputs[1])
_L.new(n15.outputs[0], n16.inputs[2])
_L.new(n6.outputs[0], n17.inputs[0])
_L.new(n8.outputs[4], n17.inputs[2])
_L.new(n19.outputs[0], n18.inputs[2])
_L.new(n2.outputs[2], n18.inputs[0])
_L.new(n18.outputs[0], n17.inputs[5])
_L.new(n16.outputs[0], n17.inputs[6])
_L.new(n0.outputs[0], n20.inputs[0])
_L.new(n17.outputs[0], n20.inputs[0])
_L.new(n20.outputs[0], n1.inputs[0])
n1.is_active_output = True

# ---- transforms, parenting, visibility, modifiers, constraints
ob_pangolinrig.location = (0.0, 0.0, 0.0)
ob_pangolinbody.parent = ob_pangolinrig
ob_pangolinbody.location = (0.0, 0.0, 0.0)
_vg = ob_pangolinbody.vertex_groups.new(name='root')
_vg = ob_pangolinbody.vertex_groups.new(name='snout')
for _i, _w in zip([0, 1, 2, 3, 4, 5, 6, 7, 8, 9, 10, 11, 12, 13, 14, 15, 16, 17, 18, 22, 23, 24, 25, 26, 27, 28, 29, 30, 31], [0.9744, 0.9773, 0.9816, 0.9851, 0.9876, 0.9855, 0.9825, 0.9787, 0.9757, 0.9811, 0.9842, 0.9856, 0.9863, 0.9863, 0.9851, 0.9803, 0.1028, 0.06057, 0.01932, 0.01632, 0.05908, 0.1001, 0.1872, 0.3715, 0.4008, 0.3011, 0.4023, 0.369, 0.1893]): _vg.add([_i], _w, 'REPLACE')
_vg = ob_pangolinbody.vertex_groups.new(name='head')
for _i, _w in zip([0, 16, 17, 18, 19, 20, 21, 22, 23, 24, 25, 26, 27, 28, 29, 30, 31, 32, 33, 34, 35, 36, 37, 38, 39, 40, 41, 42, 43, 44, 45, 46, 47, 57, 58, 59, 60, 61, 62], [0.000885, 0.8881, 0.9256, 0.9502, 0.9674, 0.9746, 0.9701, 0.9559, 0.9329, 0.8951, 0.8103, 0.6273, 0.5984, 0.6984, 0.5976, 0.6308, 0.8082, 0.3433, 0.1974, 0.1012, 0.04028, 0.01155, 0.06253, 0.1605, 0.3296, 0.5938, 0.7673, 0.8634, 0.905, 0.9106, 0.8756, 0.7905, 0.6278, 0.01387, 0.04921, 0.05916, 0.06038, 0.05681, 0.03994]): _vg.add([_i], _w, 'REPLACE')
_vg = ob_pangolinbody.vertex_groups.new(name='neck_01')
for _i, _w in zip([32, 33, 34, 35, 36, 37, 38, 39, 40, 41, 42, 43, 44, 45, 46, 47, 48, 49, 50, 51, 53, 54, 55, 56, 57, 58, 59, 60, 61, 62, 63, 73, 74, 75, 76, 77, 78, 79], [0.6387, 0.7766, 0.8709, 0.9314, 0.9498, 0.915, 0.8132, 0.6471, 0.391, 0.2217, 0.1252, 0.08076, 0.07543, 0.1113, 0.1997, 0.364, 0.3451, 0.2092, 0.1103, 0.04217, 0.03483, 0.09833, 0.1901, 0.3251, 0.5866, 0.734, 0.808, 0.8307, 0.804, 0.7281, 0.5866, 0.01863, 0.05684, 0.07114, 0.07534, 0.07395, 0.06214, 0.02928]): _vg.add([_i], _w, 'REPLACE')
_vg = ob_pangolinbody.vertex_groups.new(name='neck_02')
for _i, _w in zip([34, 48, 49, 50, 51, 52, 53, 54, 55, 56, 57, 58, 59, 60, 61, 62, 63, 64, 65, 66, 67, 68, 69, 70, 71, 72, 73, 74, 75, 76, 77, 78, 79, 89, 90, 91, 92, 93, 94, 95], [0.002314, 0.6008, 0.7354, 0.8398, 0.9187, 0.9503, 0.9207, 0.8488, 0.7501, 0.6159, 0.3524, 0.197, 0.119, 0.09822, 0.1288, 0.2112, 0.3554, 0.2207, 0.1497, 0.09268, 0.0461, 0.005454, 0.041, 0.08406, 0.134, 0.2032, 0.3298, 0.5928, 0.7276, 0.7665, 0.718, 0.5815, 0.3359, 0.01398, 0.04531, 0.06421, 0.07061, 0.06797, 0.05247, 0.009297]): _vg.add([_i], _w, 'REPLACE')
_vg = ob_pangolinbody.vertex_groups.new(name='spine_01')
for _i, _w in zip([48, 49, 50, 51, 53, 54, 55, 56, 57, 63, 64, 65, 66, 67, 68, 69, 70, 71, 72, 73, 74, 75, 76, 77, 78, 79, 80, 81, 82, 83, 84, 85, 86, 87, 88, 89, 90, 91, 92, 93, 94, 95, 96, 104, 105, 106, 107, 108, 109, 110, 111], [0.04005, 0.05119, 0.04359, 0.01638, 0.01608, 0.04071, 0.04737, 0.0325, 0.003135, 0.01108, 0.6967, 0.7692, 0.8367, 0.9046, 0.9412, 0.9063, 0.8437, 0.7831, 0.7143, 0.5899, 0.3168, 0.176, 0.1371, 0.1857, 0.3259, 0.5752, 0.2331, 0.1644, 0.1064, 0.05511, 0.006933, 0.05433, 0.1035, 0.158, 0.2245, 0.3457, 0.5977, 0.7253, 0.7609, 0.7142, 0.5842, 0.3499, 0.003674, 0.006026, 0.02932, 0.05354, 0.06268, 0.06454, 0.06294, 0.05392, 0.02703]): _vg.add([_i], _w, 'REPLACE')
_vg = ob_pangolinbody.vertex_groups.new(name='spine_02')
for _i, _w in zip([64, 65, 66, 67, 68, 69, 70, 71, 72, 73, 79, 80, 81, 82, 83, 84, 85, 86, 87, 88, 89, 90, 91, 92, 93, 94, 95, 96, 97, 98, 99, 100, 101, 102, 103, 104, 105, 106, 107, 108, 109, 110, 111, 113, 114, 118, 119], [0.05695, 0.06509, 0.06063, 0.03574, 0.00757, 0.03485, 0.05872, 0.06146, 0.0524, 0.02083, 0.02859, 0.6645, 0.7503, 0.8311, 0.9111, 0.9542, 0.911, 0.8308, 0.7513, 0.6678, 0.5295, 0.2607, 0.1196, 0.07977, 0.1252, 0.2678, 0.528, 0.2532, 0.3669, 0.4457, 0.4887, 0.4981, 0.4887, 0.4457, 0.367, 0.2535, 0.1656, 0.0955, 0.04835, 0.01635, 0.04557, 0.09326, 0.1647, 0.009505, 0.01249, 0.01401, 0.01161]): _vg.add([_i], _w, 'REPLACE')
_vg = ob_pangolinbody.vertex_groups.new(name='spine_03')
for _i, _w in zip([80, 81, 82, 83, 85, 86, 87, 88, 89, 90, 91, 92, 93, 94, 95, 96, 97, 98, 99, 100, 101, 102, 103, 104, 105, 106, 107, 108, 109, 110, 111, 112, 113, 114, 115, 116, 117, 118, 119, 120, 121, 122, 123, 124, 125, 126, 127, 128, 129, 130, 131, 133, 134, 135, 136, 137, 143], [0.0786, 0.06918, 0.05237, 0.008961, 0.009516, 0.0532, 0.0702, 0.07903, 0.08312, 0.0818, 0.07694, 0.07422, 0.07806, 0.08273, 0.08324, 0.6799, 0.5897, 0.5315, 0.5047, 0.5004, 0.505, 0.5322, 0.5904, 0.6792, 0.7348, 0.7728, 0.802, 0.816, 0.8044, 0.777, 0.739, 0.592, 0.7133, 0.8162, 0.9099, 0.9574, 0.9079, 0.8107, 0.7037, 0.5836, 0.3739, 0.2238, 0.1336, 0.1021, 0.1291, 0.2183, 0.3733, 0.0285, 0.05068, 0.05244, 0.02593, 0.02753, 0.05456, 0.05436, 0.03606, 0.001422, 0.004264]): _vg.add([_i], _w, 'REPLACE')
_vg = ob_pangolinbody.vertex_groups.new(name='spine_04')
for _i, _w in zip([96, 104, 105, 106, 107, 108, 109, 110, 111, 112, 113, 114, 115, 116, 117, 118, 119, 120, 121, 122, 123, 124, 125, 126, 127, 128, 129, 130, 131, 132, 133, 134, 135, 136, 137, 138, 139, 140, 141, 142, 143, 145, 146, 147, 149, 150, 151], [0.01936, 0.01761, 0.05165, 0.06676, 0.0729, 0.07274, 0.07172, 0.0646, 0.04939, 0.3494, 0.233, 0.1378, 0.06195, 0.006478, 0.06476, 0.1459, 0.2463, 0.3616, 0.5556, 0.6899, 0.7755, 0.8098, 0.7828, 0.6994, 0.5583, 0.5869, 0.7072, 0.81, 0.9038, 0.9504, 0.9005, 0.8004, 0.691, 0.572, 0.3691, 0.2159, 0.1183, 0.08241, 0.1103, 0.2055, 0.3644, 0.01158, 0.01737, 0.003279, 0.005161, 0.02265, 0.01968]): _vg.add([_i], _w, 'REPLACE')
_vg = ob_pangolinbody.vertex_groups.new(name='spine_05')
for _i, _w in zip([112, 120, 121, 122, 123, 124, 125, 126, 127, 128, 129, 130, 131, 132, 133, 134, 135, 136, 137, 138, 139, 140, 141, 142, 143, 144, 145, 146, 147, 148, 149, 150, 151, 152, 153, 154, 155, 156, 157, 158, 159], [0.006581, 0.001126, 0.0423, 0.06574, 0.07398, 0.07312, 0.07131, 0.06172, 0.03588, 0.358, 0.2313, 0.1299, 0.0547, 0.0004726, 0.05866, 0.1416, 0.2498, 0.3739, 0.574, 0.7179, 0.8129, 0.8518, 0.8221, 0.7298, 0.581, 0.6074, 0.7355, 0.841, 0.9217, 0.9544, 0.9183, 0.8307, 0.721, 0.5939, 0.3727, 0.2077, 0.1041, 0.06701, 0.09562, 0.1932, 0.3652]): _vg.add([_i], _w, 'REPLACE')
_vg = ob_pangolinbody.vertex_groups.new(name='tail_01')
for _i, _w in zip([137, 138, 139, 140, 141, 142, 143, 144, 145, 146, 147, 148, 149, 150, 151, 152, 153, 154, 155, 156, 157, 158, 159, 160, 161, 162, 163, 164, 165, 166, 167, 168, 169, 170, 171, 172, 173, 174, 175], [0.008807, 0.04881, 0.05729, 0.05551, 0.05405, 0.03875, 0.0003955, 0.3639, 0.2285, 0.121, 0.0482, 0.000134, 0.05306, 0.1323, 0.2442, 0.3784, 0.6003, 0.7581, 0.8574, 0.8944, 0.8638, 0.7696, 0.6055, 0.5114, 0.6946, 0.8315, 0.9233, 0.9553, 0.9306, 0.8572, 0.7519, 0.6162, 0.3664, 0.1947, 0.09463, 0.05844, 0.07775, 0.1539, 0.2965]): _vg.add([_i], _w, 'REPLACE')
_vg = ob_pangolinbody.vertex_groups.new(name='tail_02')
for _i, _w in zip([154, 155, 156, 157, 158, 160, 161, 162, 163, 164, 165, 166, 167, 168, 169, 170, 171, 172, 173, 174, 175, 176, 177, 178, 179, 180, 181, 182, 183, 184, 185, 186, 187, 188, 189, 190, 191], [0.0102, 0.0218, 0.0205, 0.02099, 0.009321, 0.4772, 0.2872, 0.1463, 0.05722, 0.00695, 0.04924, 0.1196, 0.2269, 0.3654, 0.6171, 0.7857, 0.8833, 0.919, 0.8994, 0.8262, 0.6895, 0.3844, 0.6352, 0.8053, 0.9072, 0.9379, 0.9048, 0.8007, 0.6305, 0.384, 0.2142, 0.1077, 0.05125, 0.01667, 0.04706, 0.1023, 0.2093]): _vg.add([_i], _w, 'REPLACE')
_vg = ob_pangolinbody.vertex_groups.new(name='tail_03')
for _i, _w in zip([176, 177, 178, 179, 180, 181, 182, 183, 184, 185, 186, 187, 188, 189, 190, 191, 192, 193, 194, 195, 196, 197, 198, 199, 200], [0.6029, 0.3504, 0.1786, 0.07719, 0.04447, 0.07836, 0.1805, 0.3514, 0.6005, 0.7738, 0.8813, 0.938, 0.9559, 0.9397, 0.8851, 0.7782, 0.005007, 0.03172, 0.06588, 0.131, 0.3429, 0.1322, 0.06575, 0.03086, 0.00576]): _vg.add([_i], _w, 'REPLACE')
_vg = ob_pangolinbody.vertex_groups.new(name='tail_04')
for _i, _w in zip([192, 193, 194, 195, 196, 197, 198, 199, 200, 201, 202, 203, 204, 205, 206, 207], [0.9684, 0.9547, 0.9288, 0.8637, 0.6531, 0.8622, 0.9282, 0.9544, 0.9681, 0.9784, 0.9856, 0.9901, 0.9917, 0.99, 0.9858, 0.9787]): _vg.add([_i], _w, 'REPLACE')
_vg = ob_pangolinbody.vertex_groups.new(name='tail_05')
for _i, _w in zip([208, 209, 210, 211, 212, 213, 214, 215, 216, 217, 218, 219, 220, 221, 222, 223, 224, 225, 226, 227, 228, 229, 230, 231, 232, 233, 234, 235, 236, 237, 238, 239], [0.9973, 0.997, 0.9972, 0.9978, 0.998, 0.9977, 0.9972, 0.997, 0.9973, 0.998, 0.9986, 0.999, 0.9992, 0.999, 0.9986, 0.998, 1.0, 1.0, 1.0, 1.0, 1.0, 1.0, 1.0, 1.0, 1.0, 1.0, 1.0, 1.0, 1.0, 1.0, 1.0, 1.0]): _vg.add([_i], _w, 'REPLACE')
_m = ob_pangolinbody.modifiers.new('Subsurf', 'SUBSURF')
_m.levels = 2
_m.render_levels = 3
_m = ob_pangolinbody.modifiers.new('Armature', 'ARMATURE')
_m.object = ob_pangolinrig
_m = ob_pangolinbody.modifiers.new('ScaleInstancer', 'NODES')
_m.node_group = ng_pangolinscales
ob_pangolinhead.parent = ob_pangolinrig
ob_pangolinhead.location = (0.0, 0.0, 0.0)
_vg = ob_pangolinhead.vertex_groups.new(name='root')
_vg = ob_pangolinhead.vertex_groups.new(name='snout')
for _i, _w in zip([0, 1, 2, 3, 4, 5, 6, 7, 8, 9, 10, 11, 12, 13, 14, 15, 16, 17, 18, 19, 20, 21, 22, 23, 24, 25, 26, 27, 28, 29, 30, 31, 32, 33, 34, 35, 36, 37, 38, 39, 40, 41, 42, 43, 44, 45, 46, 47, 48, 49, 50, 51, 52, 53, 54, 55, 56, 57, 58, 59, 60, 61, 62, 63, 64, 65, 66, 67, 68, 69, 70, 71, 72, 73, 74, 75, 76, 77, 78, 79, 80, 81, 82, 83, 84, 85, 86, 87, 88, 89, 90, 91, 92, 93, 94, 95, 96, 97, 103, 104, 105, 106, 107, 108, 109, 110, 111, 124], [0.9999, 0.9999, 0.9999, 0.9999, 0.9999, 0.9999, 0.9999, 0.9999, 0.9999, 0.9999, 0.9999, 0.9999, 0.9999, 0.9999, 0.9999, 0.9999, 0.9998, 0.9999, 0.9999, 1.0, 1.0, 1.0, 0.9999, 0.9999, 0.9998, 0.9998, 0.9998, 0.9998, 0.9998, 0.9998, 0.9998, 0.9998, 0.9986, 0.9988, 0.9992, 0.9997, 0.9999, 0.9997, 0.9992, 0.9989, 0.9987, 0.9986, 0.9987, 0.9988, 0.9988, 0.9988, 0.9987, 0.9986, 0.9867, 0.9871, 0.9902, 0.9946, 0.9969, 0.9947, 0.9904, 0.9878, 0.9874, 0.9886, 0.9902, 0.9916, 0.9924, 0.9921, 0.9907, 0.9884, 0.8881, 0.883, 0.8948, 0.9202, 0.936, 0.9205, 0.896, 0.8851, 0.8909, 0.9112, 0.9342, 0.9502, 0.9567, 0.9524, 0.937, 0.9084, 0.2477, 0.1852, 0.1416, 0.106, 0.08883, 0.1045, 0.1383, 0.1801, 0.2406, 0.3634, 0.6406, 0.7605, 0.7927, 0.7554, 0.633, 0.3693, 0.04828, 0.02004, 0.02372, 0.05193, 0.07578, 0.1088, 0.1361, 0.1451, 0.1378, 0.1123, 0.07336, 0.0006719]): _vg.add([_i], _w, 'REPLACE')
_vg = ob_pangolinhead.vertex_groups.new(name='head')
for _i, _w in zip([64, 65, 66, 67, 68, 69, 70, 71, 72, 73, 74, 75, 76, 77, 78, 79, 80, 81, 82, 83, 84, 85, 86, 87, 88, 89, 90, 91, 92, 93, 94, 95, 96, 97, 98, 99, 100, 101, 102, 103, 104, 105, 106, 107, 108, 109, 110, 111, 112, 113, 114, 115, 116, 117, 118, 119, 120, 121, 122, 123, 124, 125, 126, 127, 128, 129, 130, 131, 132, 133, 134, 135, 136, 137, 138, 139, 140, 141, 142, 143], [0.1119, 0.117, 0.1052, 0.07981, 0.06401, 0.07955, 0.104, 0.1149, 0.1091, 0.08885, 0.06581, 0.04954, 0.0366, 0.04517, 0.06296, 0.09162, 0.7523, 0.8148, 0.8584, 0.894, 0.9112, 0.8955, 0.8617, 0.8199, 0.7594, 0.6366, 0.3594, 0.2395, 0.2073, 0.2446, 0.367, 0.6307, 0.9509, 0.965, 0.9761, 0.9855, 0.9896, 0.9854, 0.9753, 0.9631, 0.9481, 0.9242, 0.8912, 0.8639, 0.8549, 0.8622, 0.8877, 0.9266, 0.9911, 0.9939, 0.9962, 0.998, 0.9987, 0.9978, 0.9958, 0.9933, 0.9903, 0.986, 0.9809, 0.9765, 0.9747, 0.9759, 0.9803, 0.9865, 0.9967, 0.9977, 0.9985, 0.9992, 0.9994, 0.9991, 0.9983, 0.9974, 0.9965, 0.9952, 0.9938, 0.9926, 0.9921, 0.9924, 0.9937, 0.9953]): _vg.add([_i], _w, 'REPLACE')
_vg = ob_pangolinhead.vertex_groups.new(name='neck_01')
_vg = ob_pangolinhead.vertex_groups.new(name='neck_02')
_vg = ob_pangolinhead.vertex_groups.new(name='spine_01')
_vg = ob_pangolinhead.vertex_groups.new(name='spine_02')
_vg = ob_pangolinhead.vertex_groups.new(name='spine_03')
_vg = ob_pangolinhead.vertex_groups.new(name='spine_04')
_vg = ob_pangolinhead.vertex_groups.new(name='spine_05')
_vg = ob_pangolinhead.vertex_groups.new(name='tail_01')
_vg = ob_pangolinhead.vertex_groups.new(name='tail_02')
_vg = ob_pangolinhead.vertex_groups.new(name='tail_03')
_vg = ob_pangolinhead.vertex_groups.new(name='tail_04')
_vg = ob_pangolinhead.vertex_groups.new(name='tail_05')
_m = ob_pangolinhead.modifiers.new('Subsurf', 'SUBSURF')
_m.levels = 2
_m.render_levels = 3
_m = ob_pangolinhead.modifiers.new('Armature', 'ARMATURE')
_m.object = ob_pangolinrig
ob_pangolinlegs.parent = ob_pangolinrig
ob_pangolinlegs.location = (0.0, 0.0, 0.0)
_vg = ob_pangolinlegs.vertex_groups.new(name='neck_02')
_vg.add([0, 1, 2, 3, 9, 10, 11, 12, 13, 14, 15, 16, 17, 18, 19, 20, 21, 22, 23, 24, 25, 26, 27, 28, 29, 30, 31, 32, 33, 34, 35, 36, 37, 38, 39, 40, 41, 42, 43, 44, 45, 46, 47, 48, 49, 50, 51, 52, 53, 54, 55, 56, 57, 58, 59, 60, 61, 62, 63, 64, 65, 66, 67, 68, 69, 72, 73, 74, 75, 76, 80, 81, 82, 83, 84, 85, 86, 87, 88, 89, 90, 91, 92, 93, 94, 95, 96, 97, 98, 99, 100, 101, 102, 103, 104, 105, 106, 107, 108, 109, 110, 111, 112, 113, 114, 115, 116, 117, 118, 119, 120, 121, 122, 123, 124, 125, 126, 127, 128, 129, 130, 131, 132, 133, 134, 135, 136, 137, 138, 139], 1.0, 'REPLACE')
_vg = ob_pangolinlegs.vertex_groups.new(name='spine_01')
_vg.add([4, 5, 6, 7, 8, 70, 71, 77, 78, 79], 1.0, 'REPLACE')
_vg = ob_pangolinlegs.vertex_groups.new(name='spine_04')
_vg.add([140, 141, 142, 143, 151, 212, 213, 214, 215, 224], 1.0, 'REPLACE')
_vg = ob_pangolinlegs.vertex_groups.new(name='spine_05')
_vg.add([144, 145, 146, 147, 148, 149, 150, 152, 153, 154, 155, 156, 157, 158, 159, 160, 161, 162, 163, 164, 165, 166, 167, 168, 169, 170, 171, 172, 173, 174, 175, 176, 177, 178, 179, 180, 181, 182, 183, 184, 185, 186, 187, 188, 189, 190, 191, 192, 193, 194, 195, 196, 197, 198, 199, 200, 201, 202, 203, 204, 205, 206, 207, 208, 209, 210, 211, 216, 217, 218, 219, 220, 221, 222, 223, 225, 226, 227, 228, 229, 230, 231, 232, 233, 234, 235, 236, 237, 238, 239, 240, 241, 242, 243, 244, 245, 246, 247, 248, 249, 250, 251, 252, 253, 254, 255, 256, 257, 258, 259, 260, 261, 262, 263, 264, 265, 266, 267, 268, 269, 270, 271, 272, 273, 274, 275, 276, 277, 278, 279], 1.0, 'REPLACE')
_m = ob_pangolinlegs.modifiers.new('Subsurf', 'SUBSURF')
_m = ob_pangolinlegs.modifiers.new('Armature', 'ARMATURE')
_m.object = ob_pangolinrig
ob_pangolinscale.parent = ob_pangolinrig
ob_pangolinscale.location = (0.0, 0.0, 0.0)
ob_pangolinscale.hide_render = True
ob_pangolinsun.location = (0.0, 0.0, 5.0)
ob_pangolinsun.rotation_euler = (1.376, -0.8129, -1.198)
ob_pangolinsun.scale = (1.418, 1.418, 1.418)

# ---- collection membership
col_collection.objects.link(ob_pangolinrig)
col_collection.objects.link(ob_pangolinbody)
col_collection.objects.link(ob_pangolinhead)
col_collection.objects.link(ob_pangolinlegs)
col_collection.objects.link(ob_pangolinscale)
col_collection.objects.link(ob_pangolinsun)

# ---- scene / render settings (as saved in the file)
scene.frame_start = 1; scene.frame_end = 250; scene.frame_set(1)
scene.render.engine = 'BLENDER_EEVEE_NEXT'
bpy.context.view_layer.update()

# ---- added for rendering (the .blend has no active camera): camera
cam_auto = bpy.data.cameras.new('AutoCamera')
cam_auto.lens = 50.0
cam_auto.sensor_width = 36.0
cam_auto.clip_end = 1000.0
ob_auto_camera = bpy.data.objects.new('AutoCamera', cam_auto)
scene.collection.objects.link(ob_auto_camera)
ob_auto_camera.location = (6.95724, -5.34869, 4.22001)
ob_auto_camera.rotation_euler = (1.09748, -7.21219e-08, 0.694738)
scene.camera = ob_auto_camera
bpy.context.view_layer.update()
